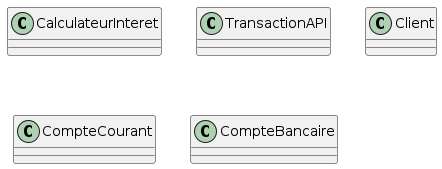

The diagram above was rendered by PlantUML. Its source (embedded in the PNG):
@startuml

class CalculateurInteret {
}

class TransactionAPI {
}

class Client {
}

class CompteCourant {
}

class CompteBancaire {
}

@enduml